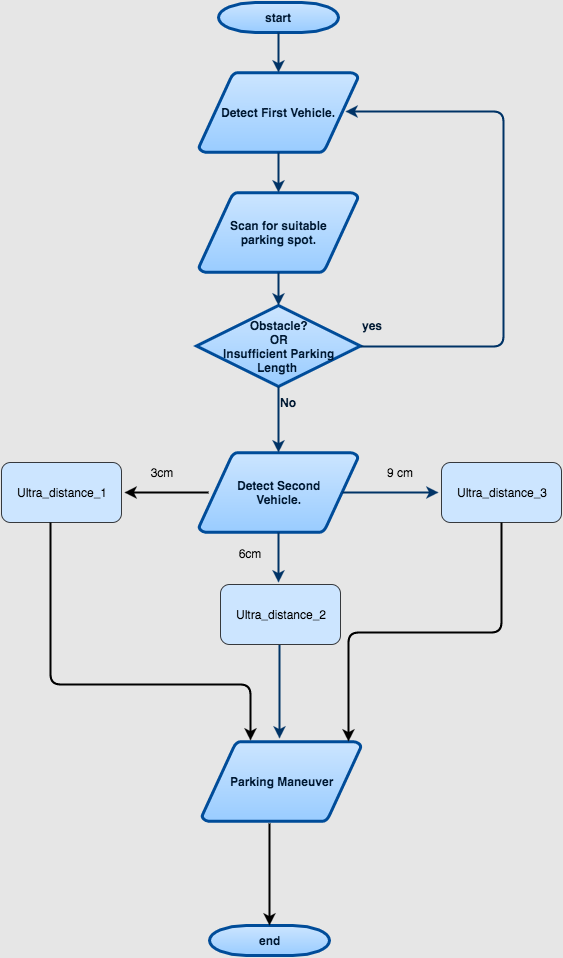

The diagram above was exported from draw.io. Its source (the exported page's mxGraphModel, read from the mxfile embedded in the PNG):
<mxGraphModel dx="560" dy="434" grid="0" gridSize="10" guides="1" tooltips="1" connect="0" arrows="1" fold="1" page="0" pageScale="1.5" pageWidth="826" pageHeight="1169" background="#E6E6E6" math="0" shadow="0">
  <root>
    <mxCell id="0" style=";html=1;" />
    <mxCell id="1" style=";html=1;" parent="0" />
    <object label="start" id="2">
      <mxCell style="shape=mxgraph.flowchart.terminator;fillColor=#99CCFF;strokeColor=#004C99;strokeWidth=3;gradientColor=#CCE5FF;gradientDirection=north;fontColor=#001933;fontStyle=1;html=1;" parent="1" vertex="1">
        <mxGeometry x="260" y="60" width="120" height="30" as="geometry" />
      </mxCell>
    </object>
    <mxCell id="3" value="Detect First Vehicle." style="shape=mxgraph.flowchart.data;fillColor=#99CCFF;strokeColor=#004C99;strokeWidth=3;gradientColor=#CCE5FF;gradientDirection=north;fontColor=#001933;fontStyle=1;html=1;" parent="1" vertex="1">
      <mxGeometry x="240.5" y="130" width="159" height="80" as="geometry" />
    </mxCell>
    <mxCell id="4" value="Detect Second&lt;div&gt;Vehicle.&lt;/div&gt;" style="shape=mxgraph.flowchart.data;fillColor=#99CCFF;strokeColor=#004C99;strokeWidth=3;gradientColor=#CCE5FF;gradientDirection=north;fontColor=#001933;fontStyle=1;html=1;" parent="1" vertex="1">
      <mxGeometry x="240.5" y="510" width="159" height="80" as="geometry" />
    </mxCell>
    <mxCell id="6" value="Scan for suitable&lt;div&gt;parking spot.&lt;/div&gt;" style="shape=mxgraph.flowchart.data;fillColor=#99CCFF;strokeColor=#004C99;strokeWidth=3;gradientColor=#CCE5FF;gradientDirection=north;fontColor=#001933;fontStyle=1;html=1;" parent="1" vertex="1">
      <mxGeometry x="240.5" y="250" width="159" height="80" as="geometry" />
    </mxCell>
    <mxCell id="8" value="Obstacle?&lt;div&gt;OR&lt;/div&gt;&lt;div&gt;Insufficient Parking&lt;/div&gt;&lt;div&gt;Length&amp;nbsp;&lt;/div&gt;" style="shape=mxgraph.flowchart.decision;fillColor=#99CCFF;strokeColor=#004C99;strokeWidth=3;gradientColor=#CCE5FF;gradientDirection=north;fontColor=#001933;fontStyle=1;html=1;" parent="1" vertex="1">
      <mxGeometry x="238" y="363" width="164" height="81" as="geometry" />
    </mxCell>
    <mxCell id="9" style="fontColor=#001933;fontStyle=1;strokeColor=#003366;strokeWidth=2;html=1;" parent="1" source="2" target="3" edge="1">
      <mxGeometry relative="1" as="geometry" />
    </mxCell>
    <mxCell id="10" style="fontColor=#001933;fontStyle=1;strokeColor=#003366;strokeWidth=2;html=1;" parent="1" source="3" target="6" edge="1">
      <mxGeometry relative="1" as="geometry" />
    </mxCell>
    <mxCell id="11" style="entryX=0.5;entryY=0;entryPerimeter=0;fontColor=#001933;fontStyle=1;strokeColor=#003366;strokeWidth=2;html=1;" parent="1" source="6" target="8" edge="1">
      <mxGeometry relative="1" as="geometry" />
    </mxCell>
    <mxCell id="12" value="" style="edgeStyle=elbowEdgeStyle;elbow=horizontal;exitX=1;exitY=0.5;exitPerimeter=0;fontColor=#001933;fontStyle=1;strokeColor=#003366;strokeWidth=2;html=1;entryX=0.921;entryY=0.488;entryPerimeter=0;" parent="1" source="8" target="3" edge="1">
      <mxGeometry x="381" y="28.5" width="100" height="100" as="geometry">
        <mxPoint x="750" y="447" as="sourcePoint" />
        <mxPoint x="545" y="302" as="targetPoint" />
        <Array as="points">
          <mxPoint x="545" y="400" />
        </Array>
      </mxGeometry>
    </mxCell>
    <mxCell id="13" value="yes" style="text;fontColor=#001933;fontStyle=1;html=1;" parent="1" vertex="1">
      <mxGeometry x="402" y="370" width="40" height="26" as="geometry" />
    </mxCell>
    <mxCell id="14" value="" style="edgeStyle=elbowEdgeStyle;elbow=horizontal;fontColor=#001933;fontStyle=1;strokeColor=#003366;strokeWidth=2;html=1;" parent="1" source="8" target="4" edge="1">
      <mxGeometry width="100" height="100" as="geometry">
        <mxPoint y="100" as="sourcePoint" />
        <mxPoint x="100" as="targetPoint" />
      </mxGeometry>
    </mxCell>
    <mxCell id="16" value="No" style="text;fontColor=#001933;fontStyle=1;html=1;" parent="1" vertex="1">
      <mxGeometry x="320" y="447" width="40" height="26" as="geometry" />
    </mxCell>
    <mxCell id="18" value="" style="edgeStyle=elbowEdgeStyle;elbow=horizontal;exitX=0.905;exitY=0.5;exitPerimeter=0;fontColor=#001933;fontStyle=1;strokeColor=#003366;strokeWidth=2;html=1;" parent="1" source="4" edge="1">
      <mxGeometry width="100" height="100" as="geometry">
        <mxPoint y="100" as="sourcePoint" />
        <mxPoint x="480" y="550" as="targetPoint" />
      </mxGeometry>
    </mxCell>
    <mxCell id="19" value="" style="edgeStyle=elbowEdgeStyle;elbow=horizontal;fontColor=#001933;fontStyle=1;strokeColor=#003366;strokeWidth=2;html=1;" parent="1" source="4" edge="1">
      <mxGeometry width="100" height="100" as="geometry">
        <mxPoint y="100" as="sourcePoint" />
        <mxPoint x="320" y="640" as="targetPoint" />
      </mxGeometry>
    </mxCell>
    <mxCell id="25" value="" style="edgeStyle=elbowEdgeStyle;elbow=horizontal;entryX=0.5;entryY=0.195;entryPerimeter=0;fontColor=#001933;fontStyle=1;strokeColor=#003366;strokeWidth=2;html=1;" parent="1" edge="1">
      <mxGeometry width="100" height="100" as="geometry">
        <mxPoint x="321" y="699" as="sourcePoint" />
        <mxPoint x="321" y="796" as="targetPoint" />
      </mxGeometry>
    </mxCell>
    <mxCell id="47" value="end" style="shape=mxgraph.flowchart.terminator;fillColor=#99CCFF;strokeColor=#004C99;strokeWidth=3;gradientColor=#CCE5FF;gradientDirection=north;fontColor=#001933;fontStyle=1;html=1;" parent="1" vertex="1">
      <mxGeometry x="251" y="983" width="120" height="30" as="geometry" />
    </mxCell>
    <mxCell id="73" value="Ultra_distance_2" style="rounded=1;whiteSpace=wrap;html=1;fillColor=#cce5ff;strokeColor=#36393d;" vertex="1" parent="1">
      <mxGeometry x="262" y="642" width="120" height="60" as="geometry" />
    </mxCell>
    <mxCell id="74" value="Ultra_distance_3" style="rounded=1;whiteSpace=wrap;html=1;fillColor=#cce5ff;strokeColor=#36393d;" vertex="1" parent="1">
      <mxGeometry x="483" y="520" width="120" height="60" as="geometry" />
    </mxCell>
    <mxCell id="75" value="Ultra_distance_1" style="rounded=1;whiteSpace=wrap;html=1;fillColor=#cce5ff;strokeColor=#36393d;" vertex="1" parent="1">
      <mxGeometry x="43" y="520" width="120" height="60" as="geometry" />
    </mxCell>
    <mxCell id="76" value="" style="endArrow=classic;html=1;entryX=1.025;entryY=0.5;entryPerimeter=0;edgeStyle=elbowEdgeStyle;strokeWidth=2;" edge="1" parent="1" target="75">
      <mxGeometry width="50" height="50" relative="1" as="geometry">
        <mxPoint x="250" y="550" as="sourcePoint" />
        <mxPoint x="192" y="550" as="targetPoint" />
      </mxGeometry>
    </mxCell>
    <mxCell id="77" value="3cm" style="text;html=1;strokeColor=none;fillColor=none;align=center;verticalAlign=middle;whiteSpace=wrap;" vertex="1" parent="1">
      <mxGeometry x="183" y="520" width="40" height="20" as="geometry" />
    </mxCell>
    <mxCell id="78" value="9 cm" style="text;html=1;strokeColor=none;fillColor=none;align=center;verticalAlign=middle;whiteSpace=wrap;" vertex="1" parent="1">
      <mxGeometry x="421" y="520" width="40" height="20" as="geometry" />
    </mxCell>
    <mxCell id="79" value="6cm" style="text;html=1;strokeColor=none;fillColor=none;align=center;verticalAlign=middle;whiteSpace=wrap;" vertex="1" parent="1">
      <mxGeometry x="271" y="601" width="40" height="20" as="geometry" />
    </mxCell>
    <mxCell id="81" value="Parking Maneuver" style="shape=mxgraph.flowchart.data;fillColor=#99CCFF;strokeColor=#004C99;strokeWidth=3;gradientColor=#CCE5FF;gradientDirection=north;fontColor=#001933;fontStyle=1;html=1;" vertex="1" parent="1">
      <mxGeometry x="243.5" y="799" width="159" height="80" as="geometry" />
    </mxCell>
    <mxCell id="82" value="" style="endArrow=classic;html=1;strokeWidth=2;edgeStyle=elbowEdgeStyle;elbow=vertical;entryX=0.305;entryY=-0.012;entryPerimeter=0;" edge="1" parent="1" target="81">
      <mxGeometry width="50" height="50" relative="1" as="geometry">
        <mxPoint x="92" y="580" as="sourcePoint" />
        <mxPoint x="92" y="667" as="targetPoint" />
        <Array as="points">
          <mxPoint x="209" y="742" />
        </Array>
      </mxGeometry>
    </mxCell>
    <mxCell id="83" value="" style="endArrow=classic;html=1;strokeWidth=2;edgeStyle=elbowEdgeStyle;elbow=vertical;entryX=0.921;entryY=0;entryPerimeter=0;" edge="1" parent="1" target="81">
      <mxGeometry width="50" height="50" relative="1" as="geometry">
        <mxPoint x="543" y="580" as="sourcePoint" />
        <mxPoint x="543" y="670" as="targetPoint" />
      </mxGeometry>
    </mxCell>
    <mxCell id="84" value="" style="endArrow=classic;html=1;strokeWidth=2;entryX=0.5;entryY=-0.067;entryPerimeter=0;" edge="1" parent="1" target="47">
      <mxGeometry width="50" height="50" relative="1" as="geometry">
        <mxPoint x="311" y="881" as="sourcePoint" />
        <mxPoint x="331" y="896" as="targetPoint" />
      </mxGeometry>
    </mxCell>
  </root>
</mxGraphModel>